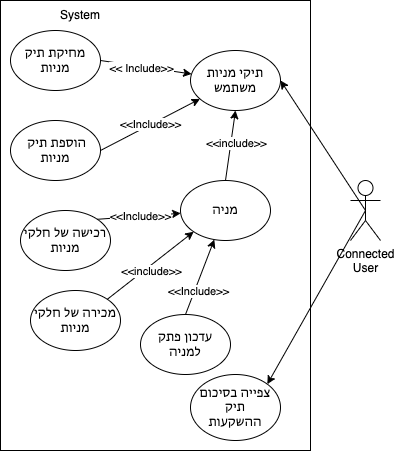

The diagram above was exported from draw.io. Its source (the exported page's mxGraphModel, read from the mxfile embedded in the PNG):
<mxGraphModel dx="685" dy="647" grid="1" gridSize="10" guides="1" tooltips="1" connect="1" arrows="1" fold="1" page="1" pageScale="1" pageWidth="1169" pageHeight="827" math="0" shadow="0">
  <root>
    <mxCell id="0" />
    <mxCell id="1" parent="0" />
    <mxCell id="2" value="" style="rounded=0;whiteSpace=wrap;html=1;" parent="1" vertex="1">
      <mxGeometry x="110" y="40" width="310" height="450" as="geometry" />
    </mxCell>
    <mxCell id="13" value="&amp;lt;&amp;lt;Include&amp;gt;&amp;gt;" style="edgeStyle=none;html=1;exitX=1;exitY=0.5;exitDx=0;exitDy=0;" parent="1" source="3" target="5" edge="1">
      <mxGeometry relative="1" as="geometry" />
    </mxCell>
    <mxCell id="3" value="&amp;nbsp;הוספת תיק מניות" style="ellipse;whiteSpace=wrap;html=1;" parent="1" vertex="1">
      <mxGeometry x="120" y="160" width="90" height="60" as="geometry" />
    </mxCell>
    <mxCell id="5" value="תיקי מניות משתמש" style="ellipse;whiteSpace=wrap;html=1;" parent="1" vertex="1">
      <mxGeometry x="300" y="90" width="90" height="60" as="geometry" />
    </mxCell>
    <mxCell id="12" style="edgeStyle=none;html=1;exitX=1;exitY=0.5;exitDx=0;exitDy=0;" parent="1" source="6" target="5" edge="1">
      <mxGeometry relative="1" as="geometry" />
    </mxCell>
    <mxCell id="22" value="&amp;lt;&amp;lt;&amp;nbsp;Include&amp;gt;&amp;gt;" style="edgeLabel;html=1;align=center;verticalAlign=middle;resizable=0;points=[];" parent="12" vertex="1" connectable="0">
      <mxGeometry x="-0.1" y="-1" relative="1" as="geometry">
        <mxPoint y="1" as="offset" />
      </mxGeometry>
    </mxCell>
    <mxCell id="6" value="מחיקת תיק מניות" style="ellipse;whiteSpace=wrap;html=1;" parent="1" vertex="1">
      <mxGeometry x="120" y="70" width="90" height="60" as="geometry" />
    </mxCell>
    <mxCell id="17" style="edgeStyle=none;html=1;exitX=1;exitY=0;exitDx=0;exitDy=0;" parent="1" source="7" target="14" edge="1">
      <mxGeometry relative="1" as="geometry" />
    </mxCell>
    <mxCell id="24" value="&amp;lt;&amp;lt;Include&amp;gt;&amp;gt;" style="edgeLabel;html=1;align=center;verticalAlign=middle;resizable=0;points=[];" parent="17" vertex="1" connectable="0">
      <mxGeometry x="0.0361" relative="1" as="geometry">
        <mxPoint as="offset" />
      </mxGeometry>
    </mxCell>
    <mxCell id="7" value="רכישה של חלקי מניות" style="ellipse;whiteSpace=wrap;html=1;" parent="1" vertex="1">
      <mxGeometry x="130" y="250" width="90" height="60" as="geometry" />
    </mxCell>
    <mxCell id="18" style="edgeStyle=none;html=1;exitX=1;exitY=0;exitDx=0;exitDy=0;entryX=0;entryY=1;entryDx=0;entryDy=0;" parent="1" source="8" target="14" edge="1">
      <mxGeometry relative="1" as="geometry" />
    </mxCell>
    <mxCell id="25" value="&amp;lt;&amp;lt;include&amp;gt;&amp;gt;" style="edgeLabel;html=1;align=center;verticalAlign=middle;resizable=0;points=[];" parent="18" vertex="1" connectable="0">
      <mxGeometry x="0.3416" y="1" relative="1" as="geometry">
        <mxPoint x="-14" y="18" as="offset" />
      </mxGeometry>
    </mxCell>
    <mxCell id="8" value="מכירה של חלקי מניות" style="ellipse;whiteSpace=wrap;html=1;" parent="1" vertex="1">
      <mxGeometry x="140" y="330" width="90" height="60" as="geometry" />
    </mxCell>
    <mxCell id="19" style="edgeStyle=none;html=1;exitX=0.5;exitY=0;exitDx=0;exitDy=0;" parent="1" source="9" target="14" edge="1">
      <mxGeometry relative="1" as="geometry" />
    </mxCell>
    <mxCell id="26" value="&amp;lt;&amp;lt;Include&amp;gt;&amp;gt;" style="edgeLabel;html=1;align=center;verticalAlign=middle;resizable=0;points=[];" parent="19" vertex="1" connectable="0">
      <mxGeometry x="-0.1604" relative="1" as="geometry">
        <mxPoint y="8" as="offset" />
      </mxGeometry>
    </mxCell>
    <mxCell id="9" value="עדכון פתק למניה" style="ellipse;whiteSpace=wrap;html=1;" parent="1" vertex="1">
      <mxGeometry x="250" y="354" width="90" height="60" as="geometry" />
    </mxCell>
    <mxCell id="11" style="edgeStyle=none;html=1;exitX=0.5;exitY=0.5;exitDx=0;exitDy=0;exitPerimeter=0;entryX=1;entryY=0.5;entryDx=0;entryDy=0;" parent="1" source="10" target="5" edge="1">
      <mxGeometry relative="1" as="geometry" />
    </mxCell>
    <mxCell id="28" style="edgeStyle=none;html=1;exitX=0.5;exitY=0.5;exitDx=0;exitDy=0;exitPerimeter=0;entryX=1;entryY=0;entryDx=0;entryDy=0;" parent="1" source="10" target="27" edge="1">
      <mxGeometry relative="1" as="geometry" />
    </mxCell>
    <mxCell id="10" value="Connected&lt;br&gt;User" style="shape=umlActor;verticalLabelPosition=bottom;verticalAlign=top;html=1;outlineConnect=0;" parent="1" vertex="1">
      <mxGeometry x="460" y="220" width="30" height="60" as="geometry" />
    </mxCell>
    <mxCell id="15" style="edgeStyle=none;html=1;exitX=0.5;exitY=0;exitDx=0;exitDy=0;entryX=0.5;entryY=1;entryDx=0;entryDy=0;" parent="1" source="14" target="5" edge="1">
      <mxGeometry relative="1" as="geometry" />
    </mxCell>
    <mxCell id="16" value="&amp;lt;&amp;lt;include&amp;gt;&amp;gt;" style="edgeLabel;html=1;align=center;verticalAlign=middle;resizable=0;points=[];" parent="15" vertex="1" connectable="0">
      <mxGeometry x="0.4108" y="-2" relative="1" as="geometry">
        <mxPoint x="1" y="12" as="offset" />
      </mxGeometry>
    </mxCell>
    <mxCell id="14" value="מניה" style="ellipse;whiteSpace=wrap;html=1;" parent="1" vertex="1">
      <mxGeometry x="290" y="220" width="90" height="60" as="geometry" />
    </mxCell>
    <mxCell id="21" value="System" style="text;html=1;strokeColor=none;fillColor=none;align=center;verticalAlign=middle;whiteSpace=wrap;rounded=0;" parent="1" vertex="1">
      <mxGeometry x="160" y="40" width="60" height="30" as="geometry" />
    </mxCell>
    <mxCell id="27" value="צפייה בסיכום תיק&lt;br&gt;ההשקעות" style="ellipse;whiteSpace=wrap;html=1;" parent="1" vertex="1">
      <mxGeometry x="300" y="414" width="90" height="66" as="geometry" />
    </mxCell>
  </root>
</mxGraphModel>